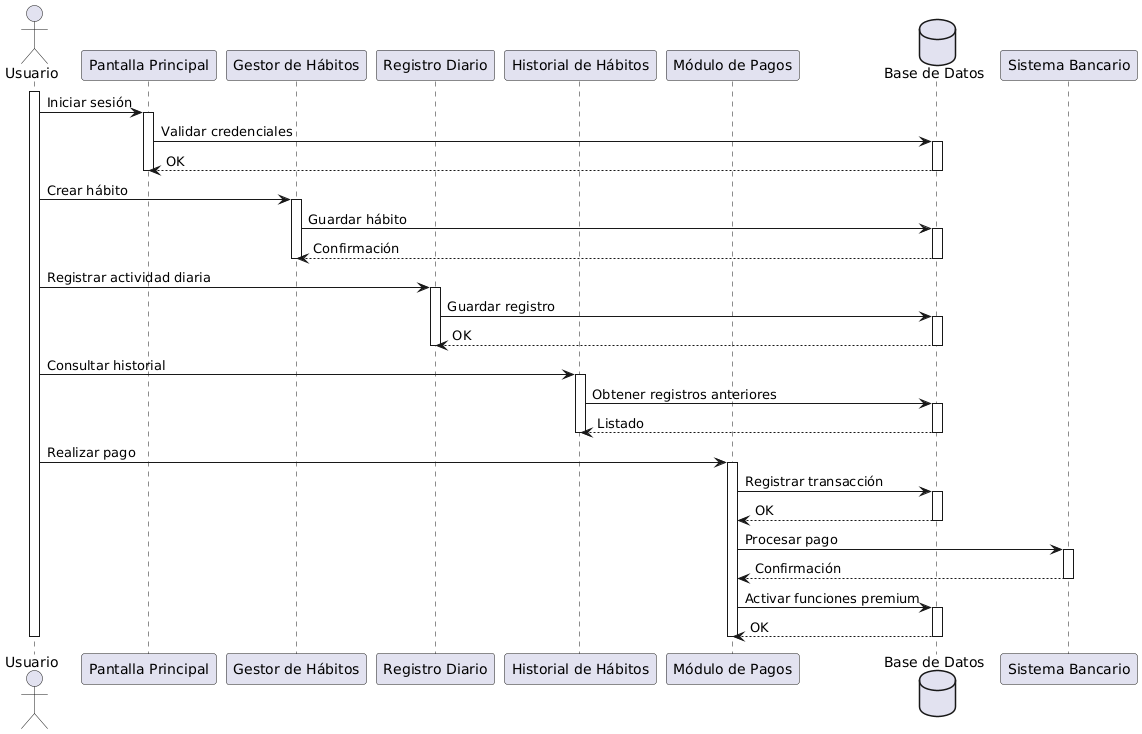

The diagram above was rendered by PlantUML. Its source (embedded in the PNG):
@startuml
actor Usuario as U

participant "Pantalla Principal" as PP
participant "Gestor de Hábitos" as GH
participant "Registro Diario" as RD
participant "Historial de Hábitos" as HH
participant "Módulo de Pagos" as MP
database "Base de Datos" as DB

activate U

U -> PP : Iniciar sesión
activate PP
PP -> DB : Validar credenciales
activate DB
DB --> PP : OK
deactivate DB
deactivate PP

U -> GH : Crear hábito
activate GH
GH -> DB : Guardar hábito
activate DB
DB --> GH : Confirmación
deactivate DB
deactivate GH

U -> RD : Registrar actividad diaria
activate RD
RD -> DB : Guardar registro
activate DB
DB --> RD : OK
deactivate DB
deactivate RD

U -> HH : Consultar historial
activate HH
HH -> DB : Obtener registros anteriores
activate DB
DB --> HH : Listado
deactivate DB
deactivate HH

U -> MP : Realizar pago
activate MP
MP -> DB : Registrar transacción
activate DB
DB --> MP : OK
deactivate DB
MP -> "Sistema Bancario" : Procesar pago
activate "Sistema Bancario"
"Sistema Bancario" --> MP : Confirmación
deactivate "Sistema Bancario"
MP -> DB : Activar funciones premium
activate DB
DB --> MP : OK
deactivate DB
deactivate MP

deactivate U
@enduml